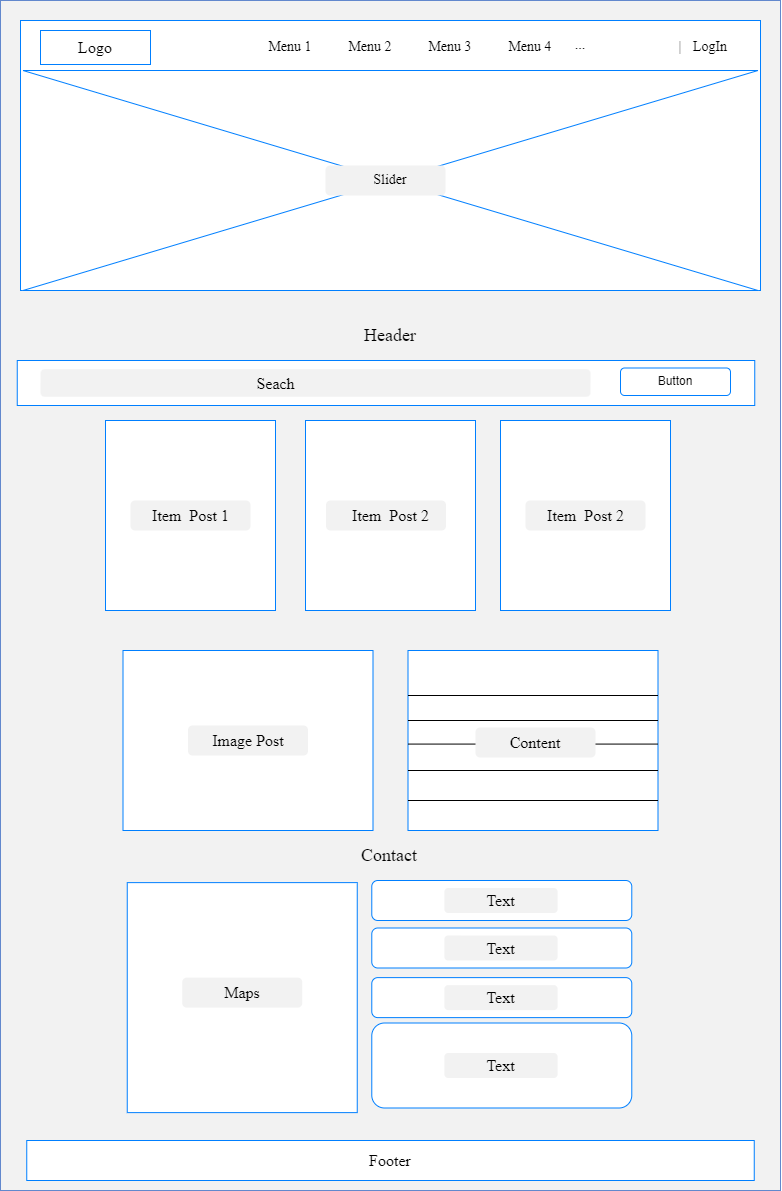

The diagram above was exported from draw.io. Its source (the exported page's mxGraphModel, read from the mxfile embedded in the PNG):
<mxGraphModel dx="875" dy="445" grid="1" gridSize="10" guides="1" tooltips="1" connect="1" arrows="1" fold="1" page="1" pageScale="1" pageWidth="850" pageHeight="1100" math="0" shadow="0">
  <root>
    <mxCell id="0" />
    <mxCell id="1" parent="0" />
    <mxCell id="BkhuPnheSxNmPfvznVQv-3" value="" style="rounded=0;whiteSpace=wrap;html=1;fillColor=#f2f2f2;strokeColor=#6288cd;" vertex="1" parent="1">
      <mxGeometry x="40" y="250" width="780" height="1190" as="geometry" />
    </mxCell>
    <mxCell id="BkhuPnheSxNmPfvznVQv-6" value="" style="rounded=0;whiteSpace=wrap;html=1;strokeColor=#007FFF;" vertex="1" parent="1">
      <mxGeometry x="60" y="270" width="740" height="270" as="geometry" />
    </mxCell>
    <mxCell id="BkhuPnheSxNmPfvznVQv-7" value="" style="shape=collate;whiteSpace=wrap;html=1;strokeColor=#007FFF;" vertex="1" parent="1">
      <mxGeometry x="62.5" y="320" width="735" height="220" as="geometry" />
    </mxCell>
    <mxCell id="BkhuPnheSxNmPfvznVQv-9" value="&lt;font style=&quot;font-size: 16px;&quot; face=&quot;Times New Roman&quot;&gt;Logo&lt;/font&gt;" style="rounded=0;whiteSpace=wrap;html=1;strokeColor=#007FFF;" vertex="1" parent="1">
      <mxGeometry x="80" y="280" width="110" height="34" as="geometry" />
    </mxCell>
    <mxCell id="BkhuPnheSxNmPfvznVQv-10" value="&lt;font style=&quot;font-size: 14px;&quot; face=&quot;Times New Roman&quot;&gt;Menu 1&lt;/font&gt;" style="text;html=1;strokeColor=none;fillColor=none;align=center;verticalAlign=middle;whiteSpace=wrap;rounded=0;" vertex="1" parent="1">
      <mxGeometry x="300" y="282" width="60" height="30" as="geometry" />
    </mxCell>
    <mxCell id="BkhuPnheSxNmPfvznVQv-11" value="&lt;font style=&quot;font-size: 14px;&quot; face=&quot;Times New Roman&quot;&gt;Menu 2&lt;/font&gt;" style="text;html=1;strokeColor=none;fillColor=none;align=center;verticalAlign=middle;whiteSpace=wrap;rounded=0;" vertex="1" parent="1">
      <mxGeometry x="380" y="282" width="60" height="30" as="geometry" />
    </mxCell>
    <mxCell id="BkhuPnheSxNmPfvznVQv-12" value="&lt;font style=&quot;font-size: 14px;&quot; face=&quot;Times New Roman&quot;&gt;Menu 3&lt;/font&gt;" style="text;html=1;strokeColor=none;fillColor=none;align=center;verticalAlign=middle;whiteSpace=wrap;rounded=0;" vertex="1" parent="1">
      <mxGeometry x="460" y="282" width="60" height="30" as="geometry" />
    </mxCell>
    <mxCell id="BkhuPnheSxNmPfvznVQv-13" value="&lt;font style=&quot;font-size: 14px;&quot; face=&quot;Times New Roman&quot;&gt;Menu 4&lt;/font&gt;" style="text;html=1;strokeColor=none;fillColor=none;align=center;verticalAlign=middle;whiteSpace=wrap;rounded=0;" vertex="1" parent="1">
      <mxGeometry x="540" y="282" width="60" height="30" as="geometry" />
    </mxCell>
    <mxCell id="BkhuPnheSxNmPfvznVQv-14" value="&lt;font style=&quot;font-size: 14px;&quot; face=&quot;Times New Roman&quot;&gt;...&lt;/font&gt;" style="text;html=1;strokeColor=none;fillColor=none;align=center;verticalAlign=middle;whiteSpace=wrap;rounded=0;" vertex="1" parent="1">
      <mxGeometry x="590" y="280" width="60" height="30" as="geometry" />
    </mxCell>
    <mxCell id="BkhuPnheSxNmPfvznVQv-15" value="&lt;font face=&quot;Times New Roman&quot;&gt;&lt;span style=&quot;font-size: 14px;&quot;&gt;LogIn&lt;/span&gt;&lt;/font&gt;" style="text;html=1;strokeColor=none;fillColor=none;align=center;verticalAlign=middle;whiteSpace=wrap;rounded=0;" vertex="1" parent="1">
      <mxGeometry x="720" y="282" width="60" height="30" as="geometry" />
    </mxCell>
    <mxCell id="BkhuPnheSxNmPfvznVQv-16" value="&lt;font face=&quot;Times New Roman&quot;&gt;&lt;span style=&quot;font-size: 14px;&quot;&gt;|&lt;/span&gt;&lt;/font&gt;" style="text;html=1;strokeColor=none;fillColor=none;align=center;verticalAlign=middle;whiteSpace=wrap;rounded=0;" vertex="1" parent="1">
      <mxGeometry x="690" y="282" width="60" height="30" as="geometry" />
    </mxCell>
    <mxCell id="BkhuPnheSxNmPfvznVQv-17" value="" style="rounded=1;whiteSpace=wrap;html=1;strokeColor=none;fillColor=#f2f2f2;" vertex="1" parent="1">
      <mxGeometry x="365" y="415" width="120" height="30" as="geometry" />
    </mxCell>
    <mxCell id="BkhuPnheSxNmPfvznVQv-18" value="&lt;font face=&quot;Times New Roman&quot;&gt;&lt;span style=&quot;font-size: 14px;&quot;&gt;Slider&lt;/span&gt;&lt;/font&gt;" style="text;html=1;strokeColor=none;fillColor=none;align=center;verticalAlign=middle;whiteSpace=wrap;rounded=0;" vertex="1" parent="1">
      <mxGeometry x="400" y="415" width="60" height="30" as="geometry" />
    </mxCell>
    <mxCell id="BkhuPnheSxNmPfvznVQv-20" value="&lt;font style=&quot;font-size: 18px;&quot; face=&quot;Times New Roman&quot;&gt;Header&lt;/font&gt;" style="text;html=1;strokeColor=none;fillColor=none;align=center;verticalAlign=middle;whiteSpace=wrap;rounded=0;" vertex="1" parent="1">
      <mxGeometry x="400" y="570" width="60" height="30" as="geometry" />
    </mxCell>
    <mxCell id="BkhuPnheSxNmPfvznVQv-21" value="" style="rounded=0;whiteSpace=wrap;html=1;strokeColor=#007FFF;" vertex="1" parent="1">
      <mxGeometry x="145" y="670" width="170" height="190" as="geometry" />
    </mxCell>
    <mxCell id="BkhuPnheSxNmPfvznVQv-24" value="" style="rounded=1;whiteSpace=wrap;html=1;strokeColor=none;fillColor=#f2f2f2;" vertex="1" parent="1">
      <mxGeometry x="170" y="750" width="120" height="30" as="geometry" />
    </mxCell>
    <mxCell id="BkhuPnheSxNmPfvznVQv-25" value="&lt;font style=&quot;font-size: 16px;&quot; face=&quot;Times New Roman&quot;&gt;Item&amp;nbsp; Post 1&lt;/font&gt;" style="text;html=1;strokeColor=none;fillColor=none;align=center;verticalAlign=middle;whiteSpace=wrap;rounded=0;" vertex="1" parent="1">
      <mxGeometry x="187.5" y="750" width="85" height="30" as="geometry" />
    </mxCell>
    <mxCell id="BkhuPnheSxNmPfvznVQv-32" value="" style="rounded=0;whiteSpace=wrap;html=1;strokeColor=#007FFF;" vertex="1" parent="1">
      <mxGeometry x="56.75" y="610" width="737.5" height="45" as="geometry" />
    </mxCell>
    <mxCell id="BkhuPnheSxNmPfvznVQv-33" value="" style="rounded=1;whiteSpace=wrap;html=1;strokeColor=none;fillColor=#f2f2f2;" vertex="1" parent="1">
      <mxGeometry x="370" y="750" width="120" height="30" as="geometry" />
    </mxCell>
    <mxCell id="BkhuPnheSxNmPfvznVQv-34" value="" style="rounded=0;whiteSpace=wrap;html=1;strokeColor=#007FFF;" vertex="1" parent="1">
      <mxGeometry x="345" y="670" width="170" height="190" as="geometry" />
    </mxCell>
    <mxCell id="BkhuPnheSxNmPfvznVQv-35" value="&lt;font style=&quot;font-size: 16px;&quot; face=&quot;Times New Roman&quot;&gt;Item&amp;nbsp; Post 1&lt;/font&gt;" style="text;html=1;strokeColor=none;fillColor=none;align=center;verticalAlign=middle;whiteSpace=wrap;rounded=0;" vertex="1" parent="1">
      <mxGeometry x="387.5" y="750" width="85" height="30" as="geometry" />
    </mxCell>
    <mxCell id="BkhuPnheSxNmPfvznVQv-36" value="" style="rounded=1;whiteSpace=wrap;html=1;strokeColor=none;fillColor=#f2f2f2;" vertex="1" parent="1">
      <mxGeometry x="565" y="750" width="120" height="30" as="geometry" />
    </mxCell>
    <mxCell id="BkhuPnheSxNmPfvznVQv-37" value="" style="rounded=0;whiteSpace=wrap;html=1;strokeColor=#007FFF;" vertex="1" parent="1">
      <mxGeometry x="540" y="670" width="170" height="190" as="geometry" />
    </mxCell>
    <mxCell id="BkhuPnheSxNmPfvznVQv-38" value="&lt;font style=&quot;font-size: 16px;&quot; face=&quot;Times New Roman&quot;&gt;Item&amp;nbsp; Post 1&lt;/font&gt;" style="text;html=1;strokeColor=none;fillColor=none;align=center;verticalAlign=middle;whiteSpace=wrap;rounded=0;" vertex="1" parent="1">
      <mxGeometry x="582.5" y="750" width="85" height="30" as="geometry" />
    </mxCell>
    <mxCell id="BkhuPnheSxNmPfvznVQv-39" value="" style="rounded=1;whiteSpace=wrap;html=1;strokeColor=none;fillColor=#f2f2f2;" vertex="1" parent="1">
      <mxGeometry x="365.5" y="750" width="120" height="30" as="geometry" />
    </mxCell>
    <mxCell id="BkhuPnheSxNmPfvznVQv-40" value="" style="rounded=1;whiteSpace=wrap;html=1;strokeColor=none;fillColor=#f2f2f2;" vertex="1" parent="1">
      <mxGeometry x="565" y="750" width="120" height="30" as="geometry" />
    </mxCell>
    <mxCell id="BkhuPnheSxNmPfvznVQv-41" value="&lt;font style=&quot;font-size: 16px;&quot; face=&quot;Times New Roman&quot;&gt;Item&amp;nbsp; Post 2&lt;/font&gt;" style="text;html=1;strokeColor=none;fillColor=none;align=center;verticalAlign=middle;whiteSpace=wrap;rounded=0;" vertex="1" parent="1">
      <mxGeometry x="387.5" y="750" width="85" height="30" as="geometry" />
    </mxCell>
    <mxCell id="BkhuPnheSxNmPfvznVQv-42" value="&lt;font style=&quot;font-size: 16px;&quot; face=&quot;Times New Roman&quot;&gt;Item&amp;nbsp; Post 2&lt;/font&gt;" style="text;html=1;strokeColor=none;fillColor=none;align=center;verticalAlign=middle;whiteSpace=wrap;rounded=0;" vertex="1" parent="1">
      <mxGeometry x="582.5" y="750" width="85" height="30" as="geometry" />
    </mxCell>
    <mxCell id="BkhuPnheSxNmPfvznVQv-43" value="" style="rounded=1;whiteSpace=wrap;html=1;strokeColor=none;fillColor=#f2f2f2;" vertex="1" parent="1">
      <mxGeometry x="80" y="618.75" width="550" height="27.5" as="geometry" />
    </mxCell>
    <mxCell id="BkhuPnheSxNmPfvznVQv-44" value="&lt;font face=&quot;Times New Roman&quot;&gt;&lt;span style=&quot;font-size: 16px;&quot;&gt;Seach&lt;/span&gt;&lt;/font&gt;" style="text;html=1;strokeColor=none;fillColor=none;align=center;verticalAlign=middle;whiteSpace=wrap;rounded=0;" vertex="1" parent="1">
      <mxGeometry x="272.5" y="617.5" width="85" height="30" as="geometry" />
    </mxCell>
    <mxCell id="BkhuPnheSxNmPfvznVQv-45" value="Button" style="rounded=1;whiteSpace=wrap;html=1;strokeColor=#007FFF;" vertex="1" parent="1">
      <mxGeometry x="660" y="617.5" width="110" height="27.5" as="geometry" />
    </mxCell>
    <mxCell id="BkhuPnheSxNmPfvznVQv-72" value="&lt;font face=&quot;Times New Roman&quot; style=&quot;font-size: 16px;&quot;&gt;Footer&lt;/font&gt;" style="rounded=0;whiteSpace=wrap;html=1;strokeColor=#007FFF;" vertex="1" parent="1">
      <mxGeometry x="66.25" y="1390" width="727.5" height="40" as="geometry" />
    </mxCell>
    <mxCell id="BkhuPnheSxNmPfvznVQv-74" value="" style="whiteSpace=wrap;html=1;aspect=fixed;strokeColor=#007FFF;" vertex="1" parent="1">
      <mxGeometry x="166.75" y="1132.12" width="230" height="230" as="geometry" />
    </mxCell>
    <mxCell id="BkhuPnheSxNmPfvznVQv-75" value="&lt;font face=&quot;Times New Roman&quot;&gt;&lt;span style=&quot;font-size: 18px;&quot;&gt;Contact&lt;/span&gt;&lt;/font&gt;" style="text;html=1;strokeColor=none;fillColor=none;align=center;verticalAlign=middle;whiteSpace=wrap;rounded=0;" vertex="1" parent="1">
      <mxGeometry x="398.75" y="1090" width="60" height="30" as="geometry" />
    </mxCell>
    <mxCell id="BkhuPnheSxNmPfvznVQv-76" value="&lt;font face=&quot;Times New Roman&quot;&gt;&lt;span style=&quot;font-size: 16px;&quot;&gt;Maps&lt;/span&gt;&lt;/font&gt;" style="rounded=1;whiteSpace=wrap;html=1;strokeColor=none;fillColor=#f2f2f2;" vertex="1" parent="1">
      <mxGeometry x="221.75" y="1227.12" width="120" height="30" as="geometry" />
    </mxCell>
    <mxCell id="BkhuPnheSxNmPfvznVQv-78" value="" style="rounded=1;whiteSpace=wrap;html=1;strokeColor=#007FFF;" vertex="1" parent="1">
      <mxGeometry x="411.28000000000003" y="1130" width="260" height="40" as="geometry" />
    </mxCell>
    <mxCell id="BkhuPnheSxNmPfvznVQv-79" value="&lt;font face=&quot;Times New Roman&quot;&gt;&lt;span style=&quot;font-size: 16px;&quot;&gt;Text&lt;/span&gt;&lt;/font&gt;" style="rounded=1;whiteSpace=wrap;html=1;strokeColor=none;fillColor=#f2f2f2;" vertex="1" parent="1">
      <mxGeometry x="483.87" y="1137.5" width="113.25" height="25" as="geometry" />
    </mxCell>
    <mxCell id="BkhuPnheSxNmPfvznVQv-87" value="" style="rounded=1;whiteSpace=wrap;html=1;strokeColor=#007FFF;" vertex="1" parent="1">
      <mxGeometry x="411.28" y="1177.5" width="260" height="40" as="geometry" />
    </mxCell>
    <mxCell id="BkhuPnheSxNmPfvznVQv-91" value="" style="rounded=1;whiteSpace=wrap;html=1;strokeColor=#007FFF;" vertex="1" parent="1">
      <mxGeometry x="411.28" y="1272.5" width="260" height="85" as="geometry" />
    </mxCell>
    <mxCell id="BkhuPnheSxNmPfvznVQv-92" value="&lt;font face=&quot;Times New Roman&quot;&gt;&lt;span style=&quot;font-size: 16px;&quot;&gt;Text&lt;/span&gt;&lt;/font&gt;" style="rounded=1;whiteSpace=wrap;html=1;strokeColor=none;fillColor=#f2f2f2;" vertex="1" parent="1">
      <mxGeometry x="483.87" y="1185" width="113.25" height="25" as="geometry" />
    </mxCell>
    <mxCell id="BkhuPnheSxNmPfvznVQv-93" value="&lt;font face=&quot;Times New Roman&quot;&gt;&lt;span style=&quot;font-size: 16px;&quot;&gt;Text&lt;/span&gt;&lt;/font&gt;" style="rounded=1;whiteSpace=wrap;html=1;strokeColor=none;fillColor=#f2f2f2;" vertex="1" parent="1">
      <mxGeometry x="483.87" y="1302.5" width="113.25" height="25" as="geometry" />
    </mxCell>
    <mxCell id="BkhuPnheSxNmPfvznVQv-94" value="" style="rounded=1;whiteSpace=wrap;html=1;strokeColor=#007FFF;" vertex="1" parent="1">
      <mxGeometry x="411.28" y="1227.12" width="260" height="40" as="geometry" />
    </mxCell>
    <mxCell id="BkhuPnheSxNmPfvznVQv-95" value="&lt;font face=&quot;Times New Roman&quot;&gt;&lt;span style=&quot;font-size: 16px;&quot;&gt;Text&lt;/span&gt;&lt;/font&gt;" style="rounded=1;whiteSpace=wrap;html=1;strokeColor=none;fillColor=#f2f2f2;" vertex="1" parent="1">
      <mxGeometry x="483.87" y="1234.62" width="113.25" height="25" as="geometry" />
    </mxCell>
    <mxCell id="BkhuPnheSxNmPfvznVQv-96" value="" style="rounded=0;whiteSpace=wrap;html=1;strokeColor=#007FFF;" vertex="1" parent="1">
      <mxGeometry x="162.5" y="900" width="250" height="180" as="geometry" />
    </mxCell>
    <mxCell id="BkhuPnheSxNmPfvznVQv-97" value="" style="rounded=0;whiteSpace=wrap;html=1;strokeColor=#007FFF;" vertex="1" parent="1">
      <mxGeometry x="447.5" y="900" width="250" height="180" as="geometry" />
    </mxCell>
    <mxCell id="BkhuPnheSxNmPfvznVQv-98" value="&lt;font style=&quot;font-size: 16px;&quot; face=&quot;Times New Roman&quot;&gt;Image Post&lt;/font&gt;" style="rounded=1;whiteSpace=wrap;html=1;strokeColor=none;fillColor=#f2f2f2;" vertex="1" parent="1">
      <mxGeometry x="227.5" y="975" width="120" height="30" as="geometry" />
    </mxCell>
    <mxCell id="BkhuPnheSxNmPfvznVQv-99" value="" style="endArrow=none;html=1;rounded=0;entryX=1;entryY=0.25;entryDx=0;entryDy=0;exitX=0;exitY=0.25;exitDx=0;exitDy=0;" edge="1" parent="1" source="BkhuPnheSxNmPfvznVQv-97" target="BkhuPnheSxNmPfvznVQv-97">
      <mxGeometry width="50" height="50" relative="1" as="geometry">
        <mxPoint x="320" y="1040" as="sourcePoint" />
        <mxPoint x="370" y="990" as="targetPoint" />
      </mxGeometry>
    </mxCell>
    <mxCell id="BkhuPnheSxNmPfvznVQv-100" value="" style="endArrow=none;html=1;rounded=0;entryX=1;entryY=0.25;entryDx=0;entryDy=0;exitX=0;exitY=0.25;exitDx=0;exitDy=0;" edge="1" parent="1">
      <mxGeometry width="50" height="50" relative="1" as="geometry">
        <mxPoint x="447.5" y="970" as="sourcePoint" />
        <mxPoint x="697.5" y="970" as="targetPoint" />
      </mxGeometry>
    </mxCell>
    <mxCell id="BkhuPnheSxNmPfvznVQv-101" value="" style="endArrow=none;html=1;rounded=0;entryX=1;entryY=0.25;entryDx=0;entryDy=0;exitX=0;exitY=0.25;exitDx=0;exitDy=0;" edge="1" parent="1">
      <mxGeometry width="50" height="50" relative="1" as="geometry">
        <mxPoint x="447.5" y="993.58" as="sourcePoint" />
        <mxPoint x="697.5" y="993.58" as="targetPoint" />
      </mxGeometry>
    </mxCell>
    <mxCell id="BkhuPnheSxNmPfvznVQv-102" value="" style="endArrow=none;html=1;rounded=0;entryX=1;entryY=0.25;entryDx=0;entryDy=0;exitX=0;exitY=0.25;exitDx=0;exitDy=0;" edge="1" parent="1">
      <mxGeometry width="50" height="50" relative="1" as="geometry">
        <mxPoint x="447.5" y="1020" as="sourcePoint" />
        <mxPoint x="697.5" y="1020" as="targetPoint" />
      </mxGeometry>
    </mxCell>
    <mxCell id="BkhuPnheSxNmPfvznVQv-105" value="" style="endArrow=none;html=1;rounded=0;entryX=1;entryY=0.25;entryDx=0;entryDy=0;exitX=0;exitY=0.25;exitDx=0;exitDy=0;" edge="1" parent="1">
      <mxGeometry width="50" height="50" relative="1" as="geometry">
        <mxPoint x="447.5" y="1050" as="sourcePoint" />
        <mxPoint x="697.5" y="1050" as="targetPoint" />
      </mxGeometry>
    </mxCell>
    <mxCell id="BkhuPnheSxNmPfvznVQv-108" value="&lt;font face=&quot;Times New Roman&quot; style=&quot;font-size: 16px;&quot;&gt;Content&lt;/font&gt;" style="rounded=1;whiteSpace=wrap;html=1;strokeColor=none;fillColor=#f2f2f2;" vertex="1" parent="1">
      <mxGeometry x="515" y="977" width="120" height="30" as="geometry" />
    </mxCell>
  </root>
</mxGraphModel>